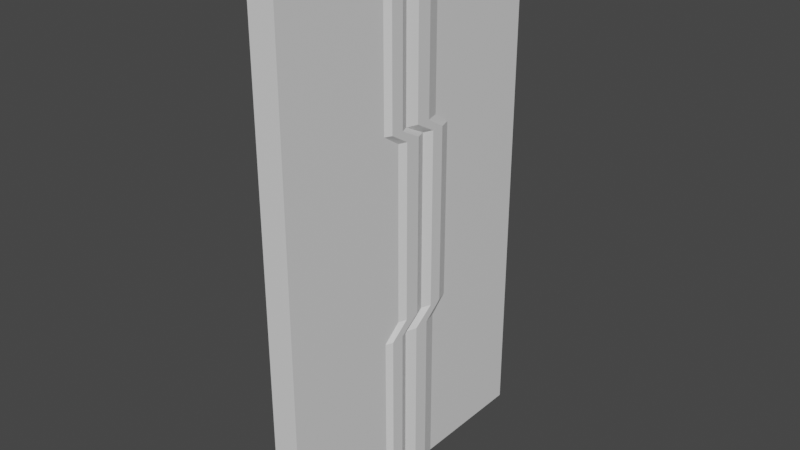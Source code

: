 # Source: Placeholder_Door.blend  (saved by Blender 2.81.16; exported with 4.5.12 LTS)
import bpy
from mathutils import Matrix  # noqa: F401  (used for matrix-valued properties, if any)

bpy.ops.wm.read_factory_settings(use_empty=True)
scene = bpy.context.scene
scene.name = 'Scene'

# ---- collections
col_collection = bpy.data.collections.new('Collection'); scene.collection.children.link(col_collection)

# ---- materials (node trees are filled in below, after node groups)
mat_material = bpy.data.materials.new('Material')
mat_material.alpha_threshold = 0.0
mat_material.use_transparent_shadow = False
mat_material.line_color = (0.0, 0.0, 0.0, 1.0)

# ---- material node trees
mat_material.use_nodes = True; mat_material.node_tree.nodes.clear()
_N = mat_material.node_tree.nodes; _L = mat_material.node_tree.links
n0 = _N.new('ShaderNodeOutputMaterial'); n0.name = 'Material Output'; n0.location = (300, 300)
n1 = _N.new('ShaderNodeBsdfPrincipled'); n1.name = 'Principled BSDF'; n1.location = (10, 300)
n1.distribution = 'GGX'
n1.subsurface_method = 'BURLEY'
n1.inputs[2].default_value = 0.4
n1.inputs[3].default_value = 1.45
n1.inputs[27].default_value = (0.0, 0.0, 0.0, 1.0)
n1.inputs[28].default_value = 1.0
_L.new(n1.outputs[0], n0.inputs[0])
n0.is_active_output = True

# ---- world
world_world = bpy.data.worlds.new('World'); scene.world = world_world
world_world.use_nodes = True; world_world.node_tree.nodes.clear()
_N = world_world.node_tree.nodes; _L = world_world.node_tree.links
n0 = _N.new('ShaderNodeOutputWorld'); n0.name = 'World Output'; n0.location = (300, 300)
n1 = _N.new('ShaderNodeBackground'); n1.name = 'Background'; n1.location = (10, 300)
n1.inputs[0].default_value = (0.05088, 0.05088, 0.05088, 1.0)
_L.new(n1.outputs[0], n0.inputs[0])
n0.is_active_output = True
world_world.color = (0.05088, 0.05088, 0.05088)
world_world.use_sun_shadow = False
world_world.sun_shadow_jitter_overblur = 0.0

# ---- meshes
me_cube = bpy.data.meshes.new('Cube')
me_cube.from_pydata([(0.1527, -1.746, 6.0), (0.1527, -1.746, 0.0), (-0.1527, -1.746, 6.0), (-0.1527, -1.746, 0.0), (-0.1527, -0.09112, 0.0), (0.1527, -0.09112, 6.0), (-0.1527, -0.09112, 6.0), (0.1527, -0.09112, 0.0), (-0.1527, -1.746, 2.0), (-0.1527, -1.746, 4.0), (0.1527, -1.746, 4.0), (0.1527, -1.746, 2.0), (0.1527, 0.1659, 4.0), (0.1527, 0.1659, 2.0), (-0.1527, 0.1659, 4.0), (-0.1527, 0.1659, 2.0), (-0.1527, -1.746, 4.133), (0.1527, -1.746, 4.133), (0.1527, -0.09112, 4.133), (-0.1527, -0.09112, 4.133), (0.1527, -1.746, 1.826), (0.1527, -0.09112, 1.826), (-0.1527, -0.09112, 1.826), (-0.1527, -1.746, 1.826), (-0.1895, -0.1856, 0.0), (0.1895, -0.1856, 6.0), (-0.1895, -0.1856, 6.0), (0.1895, -0.1856, 0.0), (-0.1895, 0.05679, 2.0), (-0.1895, 0.05679, 4.0), (0.1895, 0.05679, 2.0), (0.1895, 0.05679, 4.0), (-0.1895, -0.1856, 4.133), (0.1895, -0.1856, 4.133), (0.1895, -0.1856, 1.826), (-0.1895, -0.1856, 1.826), (-0.1895, -0.3379, 0.0), (0.1895, -0.3379, 6.0), (0.1895, -0.1192, 2.0), (0.1895, -0.1192, 4.0), (0.1895, -0.3379, 4.133), (0.1895, -0.3379, 1.826), (-0.1895, -0.3379, 6.0), (0.1895, -0.3379, 0.0), (-0.1895, -0.1192, 2.0), (-0.1895, -0.1192, 4.0), (-0.1895, -0.3379, 4.133), (-0.1895, -0.3379, 1.826), (-0.1527, -0.4159, 0.0), (0.1527, -0.4159, 6.0), (0.1527, -0.2093, 2.0), (0.1527, -0.2093, 4.0), (0.1527, -0.4159, 4.133), (0.1527, -0.4159, 1.826), (-0.1527, -0.4159, 6.0), (0.1527, -0.4159, 0.0), (-0.1527, -0.2093, 2.0), (-0.1527, -0.2093, 4.0), (-0.1527, -0.4159, 4.133), (-0.1527, -0.4159, 1.826)], [], [(49, 54, 2, 0), (17, 0, 2, 16), (48, 55, 1, 3), (52, 49, 0, 17), (32, 26, 6, 19), (35, 28, 15, 22), (28, 29, 14, 15), (53, 50, 11, 20), (50, 51, 10, 11), (20, 11, 8, 23), (11, 10, 9, 8), (29, 32, 19, 14), (51, 52, 17, 10), (10, 17, 16, 9), (1, 20, 23, 3), (55, 53, 20, 1), (6, 5, 18, 19), (24, 35, 22, 4), (12, 14, 19, 18), (13, 15, 14, 12), (21, 22, 15, 13), (7, 4, 22, 21), (36, 47, 35, 24), (7, 21, 34, 27), (12, 18, 33, 31), (45, 46, 32, 29), (13, 12, 31, 30), (21, 13, 30, 34), (44, 45, 29, 28), (47, 44, 28, 35), (46, 42, 26, 32), (18, 5, 25, 33), (4, 7, 27, 24), (5, 6, 26, 25), (58, 54, 42, 46), (59, 56, 44, 47), (56, 57, 45, 44), (57, 58, 46, 45), (48, 59, 47, 36), (27, 34, 41, 43), (31, 33, 40, 39), (30, 31, 39, 38), (34, 30, 38, 41), (33, 25, 37, 40), (24, 27, 43, 36), (25, 26, 42, 37), (3, 23, 59, 48), (9, 16, 58, 57), (8, 9, 57, 56), (23, 8, 56, 59), (16, 2, 54, 58), (43, 41, 53, 55), (39, 40, 52, 51), (38, 39, 51, 50), (41, 38, 50, 53), (40, 37, 49, 52), (36, 43, 55, 48), (37, 42, 54, 49)])
_uv = me_cube.uv_layers.new(name='UVMap')
_uv.uv.foreach_set('vector', [0.625, 0.6501, 0.875, 0.6501, 0.875, 0.75, 0.625, 0.75, 0.5543, 0.75, 0.625, 0.75, 0.625, 1.0, 0.5543, 1.0, 0.125, 0.6501, 0.375, 0.6501, 0.375, 0.75, 0.125, 0.75, 0.5543, 0.6501, 0.625, 0.6501, 0.625, 0.75, 0.5543, 0.75, 0.5543, 0.1172, 0.625, 0.1172, 0.625, 0.1243, 0.5543, 0.1243, 0.444, 0.1172, 0.4583, 0.1172, 0.4583, 0.1243, 0.444, 0.1243, 0.4583, 0.1172, 0.5417, 0.1172, 0.5417, 0.1243, 0.4583, 0.1243, 0.444, 0.6501, 0.4583, 0.6501, 0.4583, 0.75, 0.444, 0.75, 0.4583, 0.6501, 0.5417, 0.6501, 0.5417, 0.75, 0.4583, 0.75, 0.444, 0.75, 0.4583, 0.75, 0.4583, 1.0, 0.444, 1.0, 0.4583, 0.75, 0.5417, 0.75, 0.5417, 1.0, 0.4583, 1.0, 0.5417, 0.1172, 0.5543, 0.1172, 0.5543, 0.1243, 0.5417, 0.1243, 0.5417, 0.6501, 0.5543, 0.6501, 0.5543, 0.75, 0.5417, 0.75, 0.5417, 0.75, 0.5543, 0.75, 0.5543, 1.0, 0.5417, 1.0, 0.375, 0.75, 0.444, 0.75, 0.444, 1.0, 0.375, 1.0, 0.375, 0.6501, 0.444, 0.6501, 0.444, 0.75, 0.375, 0.75, 0.625, 0.1243, 0.625, 0.6257, 0.5543, 0.6257, 0.5543, 0.1243, 0.375, 0.1172, 0.444, 0.1172, 0.444, 0.1243, 0.375, 0.1243, 0.5417, 0.6257, 0.5417, 0.1243, 0.5543, 0.1243, 0.5543, 0.6257, 0.4583, 0.6257, 0.4583, 0.1243, 0.5417, 0.1243, 0.5417, 0.6257, 0.444, 0.6257, 0.444, 0.1243, 0.4583, 0.1243, 0.4583, 0.6257, 0.375, 0.6257, 0.125, 0.6257, 0.444, 0.1243, 0.444, 0.6257, 0.375, 0.1058, 0.444, 0.1058, 0.444, 0.1172, 0.375, 0.1172, 0.375, 0.6257, 0.444, 0.6257, 0.444, 0.6328, 0.375, 0.6328, 0.5417, 0.6257, 0.5543, 0.6257, 0.5543, 0.6328, 0.5417, 0.6328, 0.5417, 0.1058, 0.5543, 0.1058, 0.5543, 0.1172, 0.5417, 0.1172, 0.4583, 0.6257, 0.5417, 0.6257, 0.5417, 0.6328, 0.4583, 0.6328, 0.444, 0.6257, 0.4583, 0.6257, 0.4583, 0.6328, 0.444, 0.6328, 0.4583, 0.1058, 0.5417, 0.1058, 0.5417, 0.1172, 0.4583, 0.1172, 0.444, 0.1058, 0.4583, 0.1058, 0.4583, 0.1172, 0.444, 0.1172, 0.5543, 0.1058, 0.625, 0.1058, 0.625, 0.1172, 0.5543, 0.1172, 0.5543, 0.6257, 0.625, 0.6257, 0.625, 0.6328, 0.5543, 0.6328, 0.125, 0.6257, 0.375, 0.6257, 0.375, 0.6328, 0.125, 0.6328, 0.625, 0.6257, 0.875, 0.6257, 0.875, 0.6328, 0.625, 0.6328, 0.5543, 0.09992, 0.625, 0.09992, 0.625, 0.1058, 0.5543, 0.1058, 0.444, 0.09992, 0.4583, 0.09992, 0.4583, 0.1058, 0.444, 0.1058, 0.4583, 0.09992, 0.5417, 0.09992, 0.5417, 0.1058, 0.4583, 0.1058, 0.5417, 0.09992, 0.5543, 0.09992, 0.5543, 0.1058, 0.5417, 0.1058, 0.375, 0.09992, 0.444, 0.09992, 0.444, 0.1058, 0.375, 0.1058, 0.375, 0.6328, 0.444, 0.6328, 0.444, 0.6442, 0.375, 0.6442, 0.5417, 0.6328, 0.5543, 0.6328, 0.5543, 0.6442, 0.5417, 0.6442, 0.4583, 0.6328, 0.5417, 0.6328, 0.5417, 0.6442, 0.4583, 0.6442, 0.444, 0.6328, 0.4583, 0.6328, 0.4583, 0.6442, 0.444, 0.6442, 0.5543, 0.6328, 0.625, 0.6328, 0.625, 0.6442, 0.5543, 0.6442, 0.125, 0.6328, 0.375, 0.6328, 0.375, 0.6442, 0.125, 0.6442, 0.625, 0.6328, 0.875, 0.6328, 0.875, 0.6442, 0.625, 0.6442, 0.375, 0.0, 0.444, 0.0, 0.444, 0.09992, 0.375, 0.09992, 0.5417, 0.0, 0.5543, 0.0, 0.5543, 0.09992, 0.5417, 0.09992, 0.4583, 0.0, 0.5417, 0.0, 0.5417, 0.09992, 0.4583, 0.09992, 0.444, 0.0, 0.4583, 0.0, 0.4583, 0.09992, 0.444, 0.09992, 0.5543, 0.0, 0.625, 0.0, 0.625, 0.09992, 0.5543, 0.09992, 0.375, 0.6442, 0.444, 0.6442, 0.444, 0.6501, 0.375, 0.6501, 0.5417, 0.6442, 0.5543, 0.6442, 0.5543, 0.6501, 0.5417, 0.6501, 0.4583, 0.6442, 0.5417, 0.6442, 0.5417, 0.6501, 0.4583, 0.6501, 0.444, 0.6442, 0.4583, 0.6442, 0.4583, 0.6501, 0.444, 0.6501, 0.5543, 0.6442, 0.625, 0.6442, 0.625, 0.6501, 0.5543, 0.6501, 0.125, 0.6442, 0.375, 0.6442, 0.375, 0.6501, 0.125, 0.6501, 0.625, 0.6442, 0.875, 0.6442, 0.875, 0.6501, 0.625, 0.6501])
me_cube.materials.append(mat_material)
me_cube.use_remesh_preserve_volume = False
me_cube.use_remesh_preserve_attributes = False
me_cube.use_mirror_vertex_groups = False
me_cube.update()
me_cube_001 = bpy.data.meshes.new('Cube.001')
me_cube_001.from_pydata([(0.1527, 1.746, 6.0), (0.1527, 1.746, 0.0), (-0.1527, 1.746, 6.0), (-0.1527, 1.746, 0.0), (-0.1527, -0.09112, 0.0), (0.1527, -0.09112, 6.0), (-0.1527, -0.09112, 6.0), (0.1527, -0.09112, 0.0), (0.1527, 1.746, 4.0), (0.1527, 1.746, 2.0), (-0.1527, 1.746, 4.0), (-0.1527, 1.746, 2.0), (0.1527, 0.1659, 4.0), (0.1527, 0.1659, 2.0), (-0.1527, 0.1659, 4.0), (-0.1527, 0.1659, 2.0), (0.1527, 1.746, 4.133), (-0.1527, 1.746, 4.133), (0.1527, -0.09112, 4.133), (-0.1527, -0.09112, 4.133), (0.1527, 1.746, 1.826), (-0.1527, 1.746, 1.826), (0.1527, -0.09112, 1.826), (-0.1527, -0.09112, 1.826), (-0.1949, 0.03731, 6.0), (0.1949, 0.03731, 0.0), (-0.1949, 0.03731, 0.0), (0.1949, 0.03731, 6.0), (0.1949, 0.2764, 2.0), (0.1949, 0.2764, 4.0), (-0.1949, 0.2764, 2.0), (-0.1949, 0.2764, 4.0), (0.1949, 0.03731, 4.133), (-0.1949, 0.03731, 4.133), (-0.1949, 0.03731, 1.826), (0.1949, 0.03731, 1.826), (-0.1949, 0.2079, 6.0), (0.1949, 0.2079, 0.0), (-0.1949, 0.4231, 2.0), (-0.1949, 0.4231, 4.0), (-0.1949, 0.2079, 4.133), (-0.1949, 0.2079, 1.826), (-0.1949, 0.2079, 0.0), (0.1949, 0.2079, 6.0), (0.1949, 0.4231, 2.0), (0.1949, 0.4231, 4.0), (0.1949, 0.2079, 4.133), (0.1949, 0.2079, 1.826), (-0.1527, 0.3642, 6.0), (0.1527, 0.3642, 0.0), (-0.1527, 0.5575, 2.0), (-0.1527, 0.5575, 4.0), (-0.1527, 0.3642, 4.133), (-0.1527, 0.3642, 1.826), (-0.1527, 0.3642, 0.0), (0.1527, 0.3642, 6.0), (0.1527, 0.5575, 2.0), (0.1527, 0.5575, 4.0), (0.1527, 0.3642, 4.133), (0.1527, 0.3642, 1.826)], [], [(52, 48, 2, 17), (17, 2, 0, 16), (32, 27, 5, 18), (26, 25, 7, 4), (27, 24, 6, 5), (35, 28, 13, 22), (28, 29, 12, 13), (21, 11, 9, 20), (11, 10, 8, 9), (53, 50, 11, 21), (50, 51, 10, 11), (29, 32, 18, 12), (10, 17, 16, 8), (51, 52, 17, 10), (54, 53, 21, 3), (3, 21, 20, 1), (25, 35, 22, 7), (6, 19, 18, 5), (13, 12, 14, 15), (12, 18, 19, 14), (22, 13, 15, 23), (7, 22, 23, 4), (37, 47, 35, 25), (4, 23, 34, 26), (14, 19, 33, 31), (45, 46, 32, 29), (15, 14, 31, 30), (23, 15, 30, 34), (44, 45, 29, 28), (47, 44, 28, 35), (43, 36, 24, 27), (42, 37, 25, 26), (46, 43, 27, 32), (19, 6, 24, 33), (58, 55, 43, 46), (54, 49, 37, 42), (55, 48, 36, 43), (59, 56, 44, 47), (56, 57, 45, 44), (57, 58, 46, 45), (49, 59, 47, 37), (26, 34, 41, 42), (31, 33, 40, 39), (30, 31, 39, 38), (34, 30, 38, 41), (33, 24, 36, 40), (1, 20, 59, 49), (8, 16, 58, 57), (9, 8, 57, 56), (20, 9, 56, 59), (0, 2, 48, 55), (3, 1, 49, 54), (16, 0, 55, 58), (42, 41, 53, 54), (39, 40, 52, 51), (38, 39, 51, 50), (41, 38, 50, 53), (40, 36, 48, 52)])
_uv = me_cube_001.uv_layers.new(name='UVMap')
_uv.uv.foreach_set('vector', [0.5543, 0.1555, 0.625, 0.1555, 0.625, 0.25, 0.5543, 0.25, 0.5543, 0.25, 0.625, 0.25, 0.625, 0.5, 0.5543, 0.5, 0.5543, 0.6169, 0.625, 0.6169, 0.625, 0.6257, 0.5543, 0.6257, 0.125, 0.6169, 0.375, 0.6169, 0.375, 0.6257, 0.125, 0.6257, 0.625, 0.6169, 0.875, 0.6169, 0.875, 0.6257, 0.625, 0.6257, 0.444, 0.6169, 0.4583, 0.6169, 0.4583, 0.6257, 0.444, 0.6257, 0.4583, 0.6169, 0.5417, 0.6169, 0.5417, 0.6257, 0.4583, 0.6257, 0.444, 0.25, 0.4583, 0.25, 0.4583, 0.5, 0.444, 0.5, 0.4583, 0.25, 0.5417, 0.25, 0.5417, 0.5, 0.4583, 0.5, 0.444, 0.1555, 0.4583, 0.1555, 0.4583, 0.25, 0.444, 0.25, 0.4583, 0.1555, 0.5417, 0.1555, 0.5417, 0.25, 0.4583, 0.25, 0.5417, 0.6169, 0.5543, 0.6169, 0.5543, 0.6257, 0.5417, 0.6257, 0.5417, 0.25, 0.5543, 0.25, 0.5543, 0.5, 0.5417, 0.5, 0.5417, 0.1555, 0.5543, 0.1555, 0.5543, 0.25, 0.5417, 0.25, 0.375, 0.1555, 0.444, 0.1555, 0.444, 0.25, 0.375, 0.25, 0.375, 0.25, 0.444, 0.25, 0.444, 0.5, 0.375, 0.5, 0.375, 0.6169, 0.444, 0.6169, 0.444, 0.6257, 0.375, 0.6257, 0.625, 0.1243, 0.5543, 0.1243, 0.5543, 0.6257, 0.625, 0.6257, 0.4583, 0.6257, 0.5417, 0.6257, 0.5417, 0.1243, 0.4583, 0.1243, 0.5417, 0.6257, 0.5543, 0.6257, 0.5543, 0.1243, 0.5417, 0.1243, 0.444, 0.6257, 0.4583, 0.6257, 0.4583, 0.1243, 0.444, 0.1243, 0.375, 0.6257, 0.444, 0.6257, 0.444, 0.1243, 0.125, 0.6257, 0.375, 0.6052, 0.444, 0.6052, 0.444, 0.6169, 0.375, 0.6169, 0.375, 0.1243, 0.444, 0.1243, 0.444, 0.1331, 0.375, 0.1331, 0.5417, 0.1243, 0.5543, 0.1243, 0.5543, 0.1331, 0.5417, 0.1331, 0.5417, 0.6052, 0.5543, 0.6052, 0.5543, 0.6169, 0.5417, 0.6169, 0.4583, 0.1243, 0.5417, 0.1243, 0.5417, 0.1331, 0.4583, 0.1331, 0.444, 0.1243, 0.4583, 0.1243, 0.4583, 0.1331, 0.444, 0.1331, 0.4583, 0.6052, 0.5417, 0.6052, 0.5417, 0.6169, 0.4583, 0.6169, 0.444, 0.6052, 0.4583, 0.6052, 0.4583, 0.6169, 0.444, 0.6169, 0.625, 0.6052, 0.875, 0.6052, 0.875, 0.6169, 0.625, 0.6169, 0.125, 0.6052, 0.375, 0.6052, 0.375, 0.6169, 0.125, 0.6169, 0.5543, 0.6052, 0.625, 0.6052, 0.625, 0.6169, 0.5543, 0.6169, 0.5543, 0.1243, 0.625, 0.1243, 0.625, 0.1331, 0.5543, 0.1331, 0.5543, 0.5945, 0.625, 0.5945, 0.625, 0.6052, 0.5543, 0.6052, 0.125, 0.5945, 0.375, 0.5945, 0.375, 0.6052, 0.125, 0.6052, 0.625, 0.5945, 0.875, 0.5945, 0.875, 0.6052, 0.625, 0.6052, 0.444, 0.5945, 0.4583, 0.5945, 0.4583, 0.6052, 0.444, 0.6052, 0.4583, 0.5945, 0.5417, 0.5945, 0.5417, 0.6052, 0.4583, 0.6052, 0.5417, 0.5945, 0.5543, 0.5945, 0.5543, 0.6052, 0.5417, 0.6052, 0.375, 0.5945, 0.444, 0.5945, 0.444, 0.6052, 0.375, 0.6052, 0.375, 0.1331, 0.444, 0.1331, 0.444, 0.1448, 0.375, 0.1448, 0.5417, 0.1331, 0.5543, 0.1331, 0.5543, 0.1448, 0.5417, 0.1448, 0.4583, 0.1331, 0.5417, 0.1331, 0.5417, 0.1448, 0.4583, 0.1448, 0.444, 0.1331, 0.4583, 0.1331, 0.4583, 0.1448, 0.444, 0.1448, 0.5543, 0.1331, 0.625, 0.1331, 0.625, 0.1448, 0.5543, 0.1448, 0.375, 0.5, 0.444, 0.5, 0.444, 0.5945, 0.375, 0.5945, 0.5417, 0.5, 0.5543, 0.5, 0.5543, 0.5945, 0.5417, 0.5945, 0.4583, 0.5, 0.5417, 0.5, 0.5417, 0.5945, 0.4583, 0.5945, 0.444, 0.5, 0.4583, 0.5, 0.4583, 0.5945, 0.444, 0.5945, 0.625, 0.5, 0.875, 0.5, 0.875, 0.5945, 0.625, 0.5945, 0.125, 0.5, 0.375, 0.5, 0.375, 0.5945, 0.125, 0.5945, 0.5543, 0.5, 0.625, 0.5, 0.625, 0.5945, 0.5543, 0.5945, 0.375, 0.1448, 0.444, 0.1448, 0.444, 0.1555, 0.375, 0.1555, 0.5417, 0.1448, 0.5543, 0.1448, 0.5543, 0.1555, 0.5417, 0.1555, 0.4583, 0.1448, 0.5417, 0.1448, 0.5417, 0.1555, 0.4583, 0.1555, 0.444, 0.1448, 0.4583, 0.1448, 0.4583, 0.1555, 0.444, 0.1555, 0.5543, 0.1448, 0.625, 0.1448, 0.625, 0.1555, 0.5543, 0.1555])
me_cube_001.materials.append(mat_material)
me_cube_001.use_remesh_preserve_volume = False
me_cube_001.use_remesh_preserve_attributes = False
me_cube_001.use_mirror_vertex_groups = False
me_cube_001.update()

# ---- objects
ob_door_left = bpy.data.objects.new('Door_Left', me_cube)
ob_door_right = bpy.data.objects.new('Door_Right', me_cube_001)

# ---- transforms, parenting, visibility, modifiers, constraints
ob_door_left.location = (0.0, 0.0, 0.0)
ob_door_left.lock_rotations_4d = False
ob_door_left.empty_display_type = 'ARROWS'
ob_door_left.lineart.crease_threshold = 0.0
ob_door_right.location = (0.0, 0.0, 0.0)
ob_door_right.lock_rotations_4d = False
ob_door_right.empty_display_type = 'ARROWS'
ob_door_right.lineart.crease_threshold = 0.0

# ---- collection membership
col_collection.objects.link(ob_door_left)
col_collection.objects.link(ob_door_right)

# ---- scene / render settings (as saved in the file)
scene.frame_start = 1; scene.frame_end = 250; scene.frame_set(1)
scene.render.engine = 'BLENDER_EEVEE_NEXT'
scene.cycles.use_denoising = False
scene.cycles.samples = 128
scene.cycles.sampling_pattern = 'TABULATED_SOBOL'
scene.cycles.use_adaptive_sampling = False
scene.cycles.use_light_tree = False
scene.view_settings.view_transform = 'Filmic'
bpy.context.view_layer.update()

# ---- added for rendering (the .blend has no active camera and no usable light): camera, sun
cam_auto = bpy.data.cameras.new('AutoCamera')
cam_auto.lens = 50.0
cam_auto.sensor_width = 36.0
cam_auto.clip_end = 1000.0
ob_auto_camera = bpy.data.objects.new('AutoCamera', cam_auto)
scene.collection.objects.link(ob_auto_camera)
ob_auto_camera.location = (6.43323, -7.71988, 8.14658)
ob_auto_camera.rotation_euler = (1.09748, -7.21219e-08, 0.694738)
scene.camera = ob_auto_camera
light_auto_sun = bpy.data.lights.new('AutoSun', 'SUN')
light_auto_sun.energy = 3.0
light_auto_sun.angle = 0.0523599
ob_auto_sun = bpy.data.objects.new('AutoSun', light_auto_sun)
scene.collection.objects.link(ob_auto_sun)
ob_auto_sun.rotation_euler = (0.872665, 0.174533, 0.523599)
bpy.context.view_layer.update()
